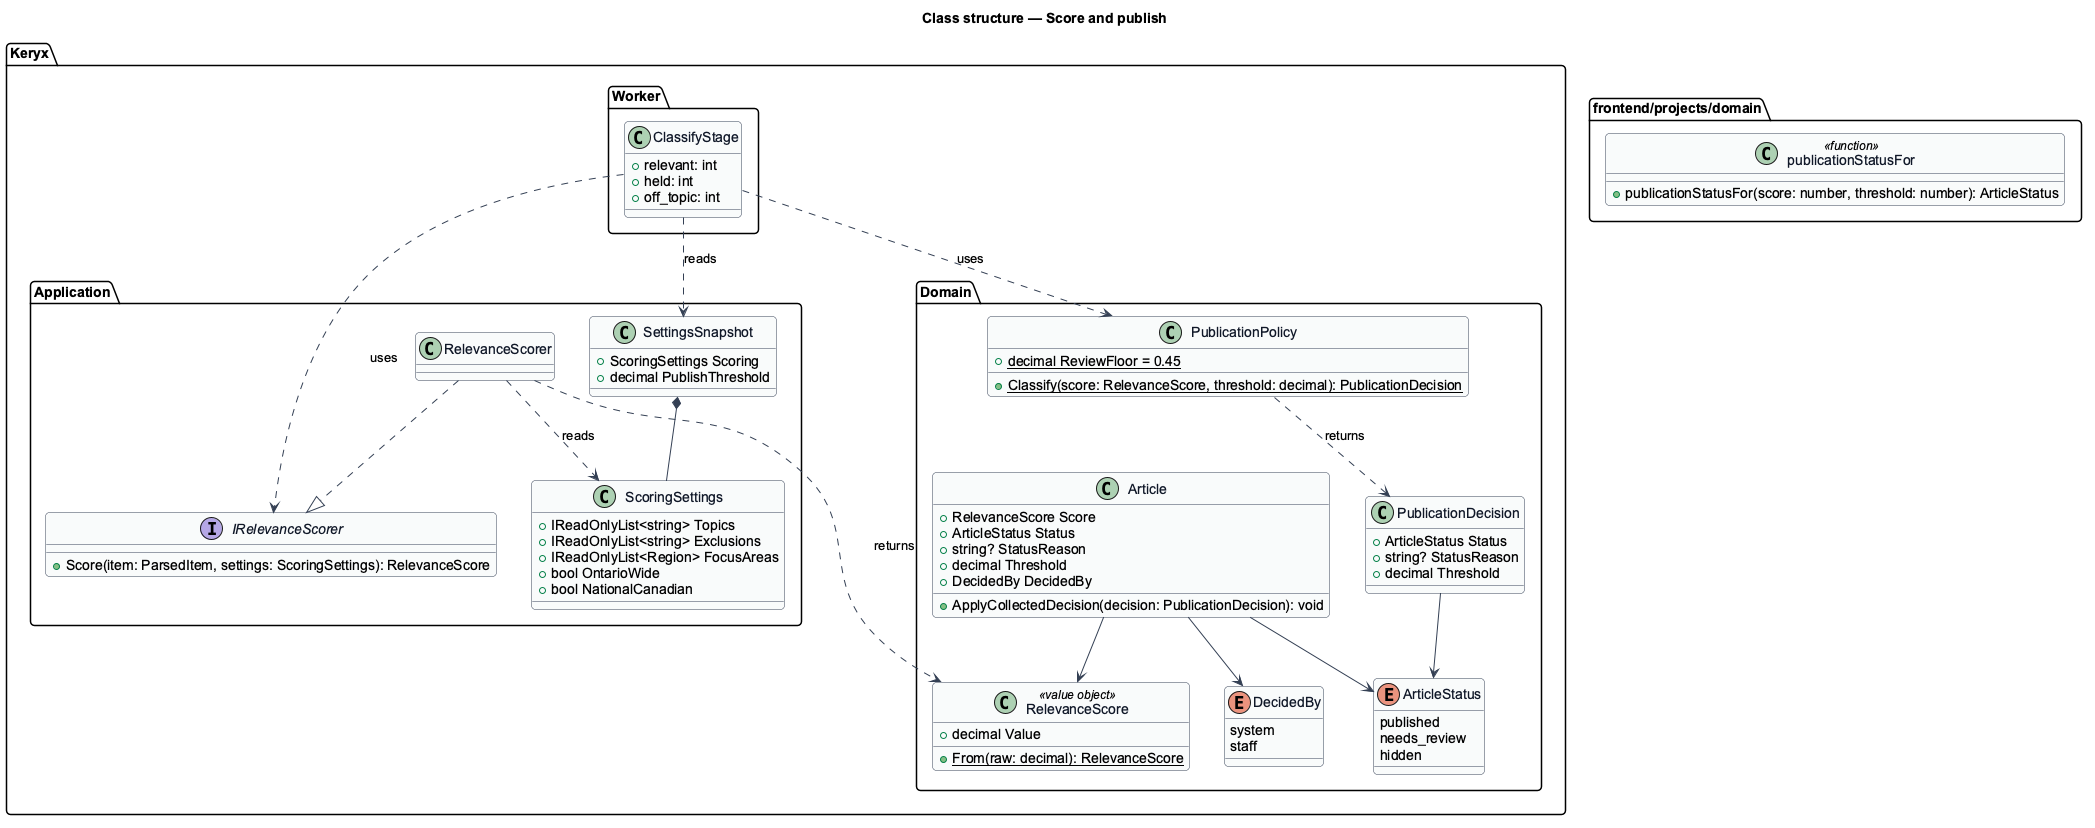

The diagram above was rendered by PlantUML. Its source (embedded in the PNG):
@startuml
' --- shared skin header ---
skinparam backgroundColor #FFFFFF
skinparam shadowing false
skinparam roundcorner 8
skinparam defaultFontName Arial
skinparam ArrowColor #344054
skinparam class {
  BorderColor #344054
  FontColor #101828
  BackgroundColor #F9FAFB
}
' --------------------------
title Class structure — Score and publish

package "Keryx.Application" {
  interface IRelevanceScorer {
    +Score(item: ParsedItem, settings: ScoringSettings): RelevanceScore
  }
  class RelevanceScorer
  class ScoringSettings {
    +IReadOnlyList<string> Topics
    +IReadOnlyList<string> Exclusions
    +IReadOnlyList<Region> FocusAreas
    +bool OntarioWide
    +bool NationalCanadian
  }
  class SettingsSnapshot {
    +ScoringSettings Scoring
    +decimal PublishThreshold
  }
}
package "Keryx.Domain" {
  class RelevanceScore <<value object>> {
    +decimal Value
    +{static} From(raw: decimal): RelevanceScore
  }
  class PublicationPolicy {
    +{static} decimal ReviewFloor = 0.45
    +{static} Classify(score: RelevanceScore, threshold: decimal): PublicationDecision
  }
  class PublicationDecision {
    +ArticleStatus Status
    +string? StatusReason
    +decimal Threshold
  }
  enum ArticleStatus {
    published
    needs_review
    hidden
  }
  enum DecidedBy {
    system
    staff
  }
  class Article {
    +RelevanceScore Score
    +ArticleStatus Status
    +string? StatusReason
    +decimal Threshold
    +DecidedBy DecidedBy
    +ApplyCollectedDecision(decision: PublicationDecision): void
  }
}
package "Keryx.Worker" {
  class ClassifyStage {
    +relevant: int
    +held: int
    +off_topic: int
  }
}
package "frontend/projects/domain" {
  class publicationStatusFor <<function>> {
    +publicationStatusFor(score: number, threshold: number): ArticleStatus
  }
}

RelevanceScorer ..|> IRelevanceScorer
RelevanceScorer ..> ScoringSettings : reads
RelevanceScorer ..> RelevanceScore : returns
SettingsSnapshot *-- ScoringSettings
ClassifyStage ..> IRelevanceScorer : uses
ClassifyStage ..> PublicationPolicy : uses
ClassifyStage ..> SettingsSnapshot : reads
PublicationPolicy ..> PublicationDecision : returns
PublicationDecision --> ArticleStatus
Article --> RelevanceScore
Article --> ArticleStatus
Article --> DecidedBy
@enduml